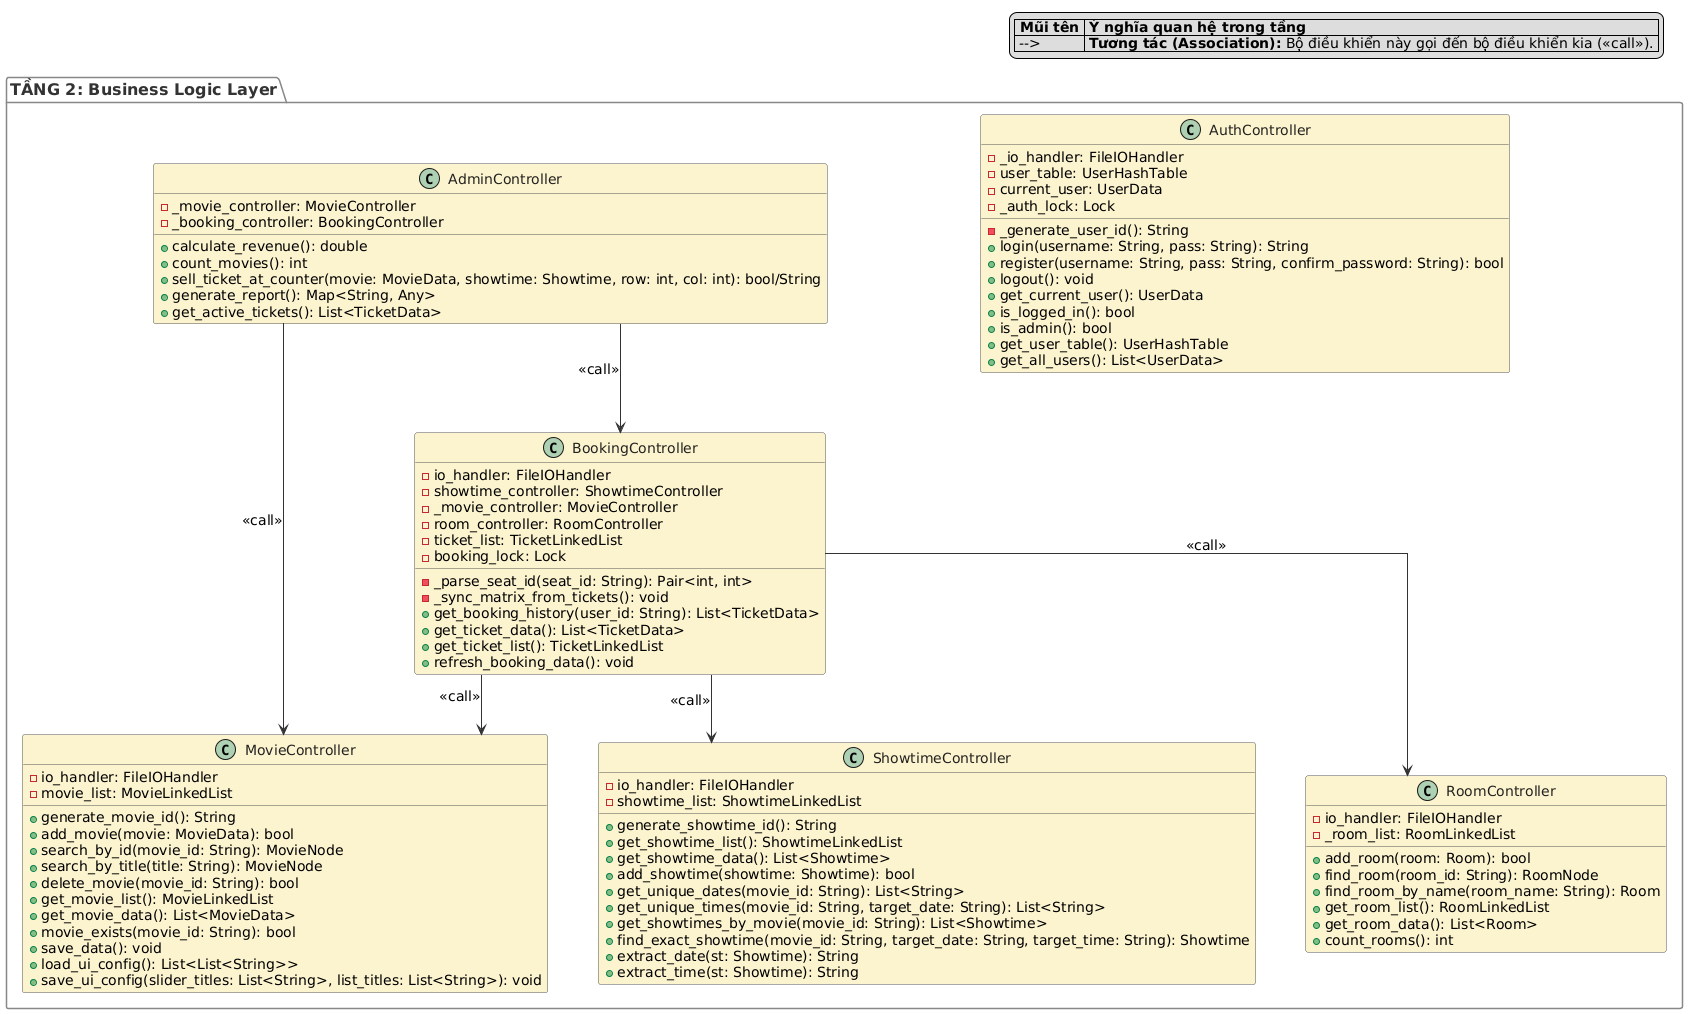

The diagram above was rendered by PlantUML. Its source (embedded in the PNG):
@startuml
' Cấu hình chung cho sơ đồ
skinparam defaultFontName Arial
skinparam defaultFontSize 14
skinparam linetype ortho
skinparam nodesep 50
skinparam ranksep 60

' Cấu hình viền và font chữ cho class
skinparam class {
    BorderColor #555555
    ArrowColor #333333
    FontColor #222222
}

skinparam package {
    BorderColor #888888
    FontColor #333333
    FontSize 16
    FontStyle bold
}

' Bảng chú thích ý nghĩa mũi tên nội bộ tầng (Góc trên bên phải)
legend top right
    |= Mũi tên |= Ý nghĩa quan hệ trong tầng |
    | --> | **Tương tác (Association):** Bộ điều khiển này gọi đến bộ điều khiển kia (<<call>>). |
endlegend

' ==========================================
' TẦNG 2: BUSINESS LOGIC LAYER (Nền: Trắng - Ô thực thể: #FCF3CF)
' ==========================================
package "TẦNG 2: Business Logic Layer" #FFFFFF {
    class AuthController #FCF3CF {
        - _io_handler: FileIOHandler
        - user_table: UserHashTable
        - current_user: UserData
        - _auth_lock: Lock
        - _generate_user_id(): String
        + login(username: String, pass: String): String
        + register(username: String, pass: String, confirm_password: String): bool
        + logout(): void
        + get_current_user(): UserData
        + is_logged_in(): bool
        + is_admin(): bool
        + get_user_table(): UserHashTable
        + get_all_users(): List<UserData>
    }

    class AdminController #FCF3CF {
        - _movie_controller: MovieController
        - _booking_controller: BookingController
        + calculate_revenue(): double
        + count_movies(): int
        + sell_ticket_at_counter(movie: MovieData, showtime: Showtime, row: int, col: int): bool/String
        + generate_report(): Map<String, Any>
        + get_active_tickets(): List<TicketData>
    }

    class MovieController #FCF3CF {
        - io_handler: FileIOHandler
        - movie_list: MovieLinkedList
        + generate_movie_id(): String
        + add_movie(movie: MovieData): bool
        + search_by_id(movie_id: String): MovieNode
        + search_by_title(title: String): MovieNode
        + delete_movie(movie_id: String): bool
        + get_movie_list(): MovieLinkedList
        + get_movie_data(): List<MovieData>
        + movie_exists(movie_id: String): bool
        + save_data(): void
        + load_ui_config(): List<List<String>>
        + save_ui_config(slider_titles: List<String>, list_titles: List<String>): void
    }

    class BookingController #FCF3CF {
        - io_handler: FileIOHandler
        - showtime_controller: ShowtimeController
        - _movie_controller: MovieController
        - room_controller: RoomController
        - ticket_list: TicketLinkedList
        - booking_lock: Lock
        - _parse_seat_id(seat_id: String): Pair<int, int>
        - _sync_matrix_from_tickets(): void
        + get_booking_history(user_id: String): List<TicketData>
        + get_ticket_data(): List<TicketData>
        + get_ticket_list(): TicketLinkedList
        + refresh_booking_data(): void
    }

    class ShowtimeController #FCF3CF {
        - io_handler: FileIOHandler
        - showtime_list: ShowtimeLinkedList
        + generate_showtime_id(): String
        + get_showtime_list(): ShowtimeLinkedList
        + get_showtime_data(): List<Showtime>
        + add_showtime(showtime: Showtime): bool
        + get_unique_dates(movie_id: String): List<String>
        + get_unique_times(movie_id: String, target_date: String): List<String>
        + get_showtimes_by_movie(movie_id: String): List<Showtime>
        + find_exact_showtime(movie_id: String, target_date: String, target_time: String): Showtime
        + extract_date(st: Showtime): String
        + extract_time(st: Showtime): String
    }

    class RoomController #FCF3CF {
        - io_handler: FileIOHandler
        - _room_list: RoomLinkedList
        + add_room(room: Room): bool
        + find_room(room_id: String): RoomNode
        + find_room_by_name(room_name: String): Room
        + get_room_list(): RoomLinkedList
        + get_room_data(): List<Room>
        + count_rooms(): int
    }
}

' ==========================================
' MỐI QUAN HỆ NỘI BỘ TẦNG 2
' ==========================================
AdminController --> MovieController : <<call>>
AdminController --> BookingController : <<call>>
BookingController --> ShowtimeController : <<call>>
BookingController --> MovieController : <<call>>
BookingController --> RoomController : <<call>>
@enduml